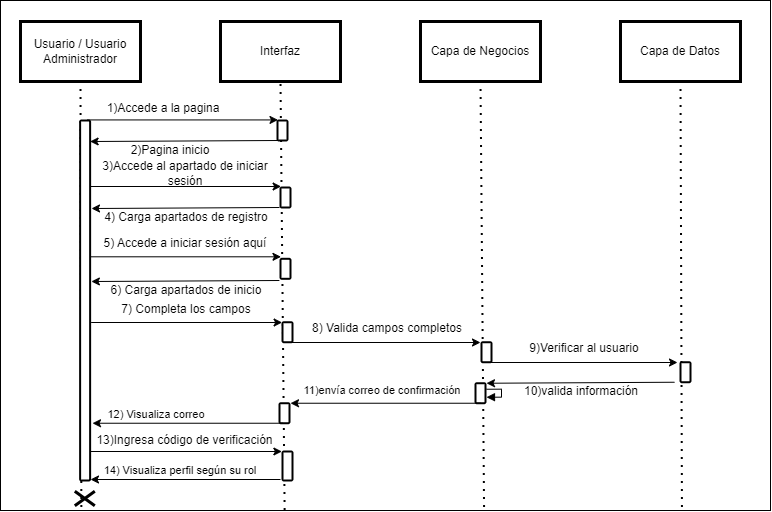

The diagram above was exported from draw.io. Its source (the exported page's mxGraphModel, read from the mxfile embedded in the PNG):
<mxGraphModel dx="1257" dy="699" grid="1" gridSize="10" guides="1" tooltips="1" connect="1" arrows="1" fold="1" page="1" pageScale="1" pageWidth="827" pageHeight="1169" math="0" shadow="0">
  <root>
    <mxCell id="0" />
    <mxCell id="1" parent="0" />
    <mxCell id="2ZNO0mUwHn73B1UzPNCG-1" value="" style="rounded=0;whiteSpace=wrap;html=1;" vertex="1" parent="1">
      <mxGeometry x="30" y="30" width="770" height="510" as="geometry" />
    </mxCell>
    <mxCell id="2ZNO0mUwHn73B1UzPNCG-2" value="Usuario / Usuario Administrador" style="rounded=0;whiteSpace=wrap;html=1;shadow=0;strokeColor=#000000;fillColor=#FFFFFF;glass=0;gradientColor=none;fillStyle=auto;strokeWidth=3;" vertex="1" parent="1">
      <mxGeometry x="50" y="51" width="120" height="60" as="geometry" />
    </mxCell>
    <mxCell id="2ZNO0mUwHn73B1UzPNCG-3" value="Interfaz" style="rounded=0;whiteSpace=wrap;html=1;shadow=0;strokeColor=#000000;fillColor=#FFFFFF;glass=0;gradientColor=none;fillStyle=auto;strokeWidth=3;" vertex="1" parent="1">
      <mxGeometry x="250" y="51" width="120" height="60" as="geometry" />
    </mxCell>
    <mxCell id="2ZNO0mUwHn73B1UzPNCG-4" value="Capa de Negocios" style="rounded=0;whiteSpace=wrap;html=1;shadow=0;strokeColor=#000000;fillColor=#FFFFFF;glass=0;gradientColor=none;fillStyle=auto;strokeWidth=3;" vertex="1" parent="1">
      <mxGeometry x="450" y="51" width="120" height="60" as="geometry" />
    </mxCell>
    <mxCell id="2ZNO0mUwHn73B1UzPNCG-5" value="Capa de Datos" style="rounded=0;whiteSpace=wrap;html=1;shadow=0;strokeColor=#000000;fillColor=#FFFFFF;glass=0;gradientColor=none;fillStyle=auto;strokeWidth=3;" vertex="1" parent="1">
      <mxGeometry x="650" y="51" width="120" height="60" as="geometry" />
    </mxCell>
    <mxCell id="2ZNO0mUwHn73B1UzPNCG-6" value="" style="endArrow=none;dashed=1;html=1;dashPattern=1 3;strokeWidth=2;rounded=0;entryX=0.5;entryY=1;entryDx=0;entryDy=0;exitX=0.105;exitY=0.993;exitDx=0;exitDy=0;exitPerimeter=0;" edge="1" parent="1" source="2ZNO0mUwHn73B1UzPNCG-1" target="2ZNO0mUwHn73B1UzPNCG-2">
      <mxGeometry width="50" height="50" relative="1" as="geometry">
        <mxPoint x="140" y="330" as="sourcePoint" />
        <mxPoint x="190" y="280" as="targetPoint" />
      </mxGeometry>
    </mxCell>
    <mxCell id="2ZNO0mUwHn73B1UzPNCG-7" value="" style="endArrow=none;dashed=1;html=1;dashPattern=1 3;strokeWidth=2;rounded=0;entryX=0.5;entryY=1;entryDx=0;entryDy=0;exitX=0.369;exitY=0.999;exitDx=0;exitDy=0;exitPerimeter=0;" edge="1" parent="1" source="2ZNO0mUwHn73B1UzPNCG-1" target="2ZNO0mUwHn73B1UzPNCG-3">
      <mxGeometry width="50" height="50" relative="1" as="geometry">
        <mxPoint x="300" y="380" as="sourcePoint" />
        <mxPoint x="350" y="330" as="targetPoint" />
      </mxGeometry>
    </mxCell>
    <mxCell id="2ZNO0mUwHn73B1UzPNCG-8" value="" style="endArrow=none;dashed=1;html=1;dashPattern=1 3;strokeWidth=2;rounded=0;entryX=0.5;entryY=1;entryDx=0;entryDy=0;exitX=0.628;exitY=0.993;exitDx=0;exitDy=0;exitPerimeter=0;" edge="1" parent="1" source="2ZNO0mUwHn73B1UzPNCG-1" target="2ZNO0mUwHn73B1UzPNCG-4">
      <mxGeometry width="50" height="50" relative="1" as="geometry">
        <mxPoint x="-2606.666666666667" y="220" as="sourcePoint" />
        <mxPoint x="610" y="300" as="targetPoint" />
      </mxGeometry>
    </mxCell>
    <mxCell id="2ZNO0mUwHn73B1UzPNCG-9" value="" style="endArrow=none;dashed=1;html=1;dashPattern=1 3;strokeWidth=2;rounded=0;entryX=0.5;entryY=1;entryDx=0;entryDy=0;exitX=0.885;exitY=0.993;exitDx=0;exitDy=0;exitPerimeter=0;" edge="1" parent="1" source="2ZNO0mUwHn73B1UzPNCG-1" target="2ZNO0mUwHn73B1UzPNCG-5">
      <mxGeometry width="50" height="50" relative="1" as="geometry">
        <mxPoint x="650" y="340" as="sourcePoint" />
        <mxPoint x="700" y="290" as="targetPoint" />
      </mxGeometry>
    </mxCell>
    <mxCell id="2ZNO0mUwHn73B1UzPNCG-10" value="" style="html=1;points=[];perimeter=orthogonalPerimeter;rounded=1;shadow=0;glass=0;fillStyle=auto;strokeColor=#000000;strokeWidth=2;fillColor=#FFFFFF;gradientColor=none;sketch=0;" vertex="1" parent="1">
      <mxGeometry x="109.62" y="150" width="10" height="360" as="geometry" />
    </mxCell>
    <mxCell id="2ZNO0mUwHn73B1UzPNCG-11" value="" style="html=1;points=[];perimeter=orthogonalPerimeter;rounded=1;shadow=0;glass=0;fillStyle=auto;strokeColor=#000000;strokeWidth=2;fillColor=#FFFFFF;gradientColor=none;sketch=0;" vertex="1" parent="1">
      <mxGeometry x="307" y="150" width="10" height="20" as="geometry" />
    </mxCell>
    <mxCell id="2ZNO0mUwHn73B1UzPNCG-12" value="" style="endArrow=classic;html=1;rounded=0;exitX=0.867;exitY=0.004;exitDx=0;exitDy=0;exitPerimeter=0;entryX=0;entryY=0.083;entryDx=0;entryDy=0;entryPerimeter=0;" edge="1" parent="1">
      <mxGeometry width="50" height="50" relative="1" as="geometry">
        <mxPoint x="116.5" y="149.43" as="sourcePoint" />
        <mxPoint x="307.5" y="149.43" as="targetPoint" />
      </mxGeometry>
    </mxCell>
    <mxCell id="2ZNO0mUwHn73B1UzPNCG-13" value="1)Accede a la pagina" style="text;html=1;align=center;verticalAlign=middle;whiteSpace=wrap;rounded=0;" vertex="1" parent="1">
      <mxGeometry x="132.5" y="128.43" width="120" height="19" as="geometry" />
    </mxCell>
    <mxCell id="2ZNO0mUwHn73B1UzPNCG-15" value="2)Pagina inicio" style="text;html=1;align=center;verticalAlign=middle;whiteSpace=wrap;rounded=0;" vertex="1" parent="1">
      <mxGeometry x="140" y="170" width="120" height="19" as="geometry" />
    </mxCell>
    <mxCell id="2ZNO0mUwHn73B1UzPNCG-16" value="" style="endArrow=classic;html=1;rounded=0;exitX=0.867;exitY=0.004;exitDx=0;exitDy=0;exitPerimeter=0;entryX=0;entryY=0.083;entryDx=0;entryDy=0;entryPerimeter=0;" edge="1" parent="1">
      <mxGeometry width="50" height="50" relative="1" as="geometry">
        <mxPoint x="119.62" y="216" as="sourcePoint" />
        <mxPoint x="310.62" y="216" as="targetPoint" />
      </mxGeometry>
    </mxCell>
    <mxCell id="2ZNO0mUwHn73B1UzPNCG-17" value="3)Accede al apartado de iniciar sesión" style="text;html=1;align=center;verticalAlign=middle;whiteSpace=wrap;rounded=0;" vertex="1" parent="1">
      <mxGeometry x="130" y="193" width="170" height="19" as="geometry" />
    </mxCell>
    <mxCell id="2ZNO0mUwHn73B1UzPNCG-18" value="" style="html=1;points=[];perimeter=orthogonalPerimeter;rounded=1;shadow=0;glass=0;fillStyle=auto;strokeColor=#000000;strokeWidth=2;fillColor=#FFFFFF;gradientColor=none;sketch=0;" vertex="1" parent="1">
      <mxGeometry x="310" y="217" width="10" height="20" as="geometry" />
    </mxCell>
    <mxCell id="2ZNO0mUwHn73B1UzPNCG-19" value="" style="endArrow=classic;html=1;rounded=0;exitX=0.153;exitY=1.002;exitDx=0;exitDy=0;exitPerimeter=0;entryX=1.179;entryY=0.07;entryDx=0;entryDy=0;entryPerimeter=0;" edge="1" parent="1">
      <mxGeometry width="50" height="50" relative="1" as="geometry">
        <mxPoint x="309" y="237" as="sourcePoint" />
        <mxPoint x="121" y="238" as="targetPoint" />
      </mxGeometry>
    </mxCell>
    <mxCell id="2ZNO0mUwHn73B1UzPNCG-20" value="4) Carga apartados de registro" style="text;html=1;align=center;verticalAlign=middle;whiteSpace=wrap;rounded=0;" vertex="1" parent="1">
      <mxGeometry x="130" y="237" width="172" height="19" as="geometry" />
    </mxCell>
    <mxCell id="2ZNO0mUwHn73B1UzPNCG-21" value="" style="endArrow=classic;html=1;rounded=0;exitX=0.867;exitY=0.004;exitDx=0;exitDy=0;exitPerimeter=0;entryX=0;entryY=0.083;entryDx=0;entryDy=0;entryPerimeter=0;" edge="1" parent="1">
      <mxGeometry width="50" height="50" relative="1" as="geometry">
        <mxPoint x="120.62" y="352" as="sourcePoint" />
        <mxPoint x="311.62" y="352" as="targetPoint" />
      </mxGeometry>
    </mxCell>
    <mxCell id="2ZNO0mUwHn73B1UzPNCG-22" value="7) Completa los campos" style="text;html=1;align=center;verticalAlign=middle;whiteSpace=wrap;rounded=0;" vertex="1" parent="1">
      <mxGeometry x="131" y="329" width="170" height="19" as="geometry" />
    </mxCell>
    <mxCell id="2ZNO0mUwHn73B1UzPNCG-23" value="" style="html=1;points=[];perimeter=orthogonalPerimeter;rounded=1;shadow=0;glass=0;fillStyle=auto;strokeColor=#000000;strokeWidth=2;fillColor=#FFFFFF;gradientColor=none;sketch=0;" vertex="1" parent="1">
      <mxGeometry x="312" y="351.74" width="10" height="20" as="geometry" />
    </mxCell>
    <mxCell id="2ZNO0mUwHn73B1UzPNCG-24" value="" style="endArrow=classic;html=1;rounded=0;exitX=0.867;exitY=0.004;exitDx=0;exitDy=0;exitPerimeter=0;entryX=0;entryY=0.083;entryDx=0;entryDy=0;entryPerimeter=0;" edge="1" parent="1">
      <mxGeometry width="50" height="50" relative="1" as="geometry">
        <mxPoint x="319" y="372" as="sourcePoint" />
        <mxPoint x="510" y="372" as="targetPoint" />
      </mxGeometry>
    </mxCell>
    <mxCell id="2ZNO0mUwHn73B1UzPNCG-25" value="8) Valida campos completos" style="text;html=1;align=center;verticalAlign=middle;whiteSpace=wrap;rounded=0;" vertex="1" parent="1">
      <mxGeometry x="332.38" y="348" width="170" height="19" as="geometry" />
    </mxCell>
    <mxCell id="2ZNO0mUwHn73B1UzPNCG-26" value="" style="html=1;points=[];perimeter=orthogonalPerimeter;rounded=1;shadow=0;glass=0;fillStyle=auto;strokeColor=#000000;strokeWidth=2;fillColor=#FFFFFF;gradientColor=none;sketch=0;" vertex="1" parent="1">
      <mxGeometry x="511" y="371.74" width="10" height="20" as="geometry" />
    </mxCell>
    <mxCell id="2ZNO0mUwHn73B1UzPNCG-27" value="" style="html=1;points=[];perimeter=orthogonalPerimeter;rounded=1;shadow=0;glass=0;fillStyle=auto;strokeColor=#000000;strokeWidth=2;fillColor=#FFFFFF;gradientColor=none;sketch=0;" vertex="1" parent="1">
      <mxGeometry x="710" y="391.74" width="10" height="20" as="geometry" />
    </mxCell>
    <mxCell id="2ZNO0mUwHn73B1UzPNCG-28" value="" style="endArrow=classic;html=1;rounded=0;exitX=0.867;exitY=0.004;exitDx=0;exitDy=0;exitPerimeter=0;entryX=0;entryY=0.083;entryDx=0;entryDy=0;entryPerimeter=0;" edge="1" parent="1">
      <mxGeometry width="50" height="50" relative="1" as="geometry">
        <mxPoint x="516" y="392" as="sourcePoint" />
        <mxPoint x="707" y="392" as="targetPoint" />
      </mxGeometry>
    </mxCell>
    <mxCell id="2ZNO0mUwHn73B1UzPNCG-29" value="9)Verificar al usuario" style="text;html=1;align=center;verticalAlign=middle;whiteSpace=wrap;rounded=0;" vertex="1" parent="1">
      <mxGeometry x="529.38" y="368" width="170" height="19" as="geometry" />
    </mxCell>
    <mxCell id="2ZNO0mUwHn73B1UzPNCG-30" value="" style="endArrow=classic;html=1;rounded=0;exitX=0.153;exitY=1.002;exitDx=0;exitDy=0;exitPerimeter=0;entryX=1.179;entryY=0.07;entryDx=0;entryDy=0;entryPerimeter=0;" edge="1" parent="1">
      <mxGeometry width="50" height="50" relative="1" as="geometry">
        <mxPoint x="704" y="411.74" as="sourcePoint" />
        <mxPoint x="516" y="412.74" as="targetPoint" />
      </mxGeometry>
    </mxCell>
    <mxCell id="2ZNO0mUwHn73B1UzPNCG-31" value="10)valida información" style="text;html=1;align=center;verticalAlign=middle;whiteSpace=wrap;rounded=0;" vertex="1" parent="1">
      <mxGeometry x="525" y="411.74" width="172" height="19" as="geometry" />
    </mxCell>
    <mxCell id="2ZNO0mUwHn73B1UzPNCG-32" value="" style="html=1;points=[];perimeter=orthogonalPerimeter;rounded=1;shadow=0;glass=0;fillStyle=auto;strokeColor=#000000;strokeWidth=2;fillColor=#FFFFFF;gradientColor=none;sketch=0;" vertex="1" parent="1">
      <mxGeometry x="505" y="412.74" width="10" height="20" as="geometry" />
    </mxCell>
    <mxCell id="2ZNO0mUwHn73B1UzPNCG-33" value="" style="edgeStyle=orthogonalEdgeStyle;html=1;align=left;spacingLeft=2;endArrow=block;rounded=0;entryX=0.97;entryY=0.581;entryDx=0;entryDy=0;entryPerimeter=0;exitX=1.013;exitY=0.394;exitDx=0;exitDy=0;exitPerimeter=0;" edge="1" parent="1">
      <mxGeometry relative="1" as="geometry">
        <mxPoint x="516" y="418.74" as="sourcePoint" />
        <Array as="points">
          <mxPoint x="531" y="418.74" />
          <mxPoint x="531" y="426.74" />
        </Array>
        <mxPoint x="516" y="426.74" as="targetPoint" />
      </mxGeometry>
    </mxCell>
    <mxCell id="2ZNO0mUwHn73B1UzPNCG-34" value="" style="endArrow=classic;html=1;rounded=0;exitX=-0.02;exitY=1.03;exitDx=0;exitDy=0;exitPerimeter=0;entryX=1.02;entryY=0.03;entryDx=0;entryDy=0;entryPerimeter=0;" edge="1" parent="1">
      <mxGeometry width="50" height="50" relative="1" as="geometry">
        <mxPoint x="510" y="432.74" as="sourcePoint" />
        <mxPoint x="320" y="432.74" as="targetPoint" />
      </mxGeometry>
    </mxCell>
    <mxCell id="2ZNO0mUwHn73B1UzPNCG-35" value="11)envía correo de confirmación" style="text;html=1;align=center;verticalAlign=middle;whiteSpace=wrap;rounded=0;fontSize=11;" vertex="1" parent="1">
      <mxGeometry x="327" y="409.74" width="170" height="20" as="geometry" />
    </mxCell>
    <mxCell id="2ZNO0mUwHn73B1UzPNCG-36" value="" style="html=1;points=[];perimeter=orthogonalPerimeter;rounded=1;shadow=0;glass=0;fillStyle=auto;strokeColor=#000000;strokeWidth=2;fillColor=#FFFFFF;gradientColor=none;sketch=0;" vertex="1" parent="1">
      <mxGeometry x="309" y="432.74" width="10" height="20" as="geometry" />
    </mxCell>
    <mxCell id="2ZNO0mUwHn73B1UzPNCG-37" value="" style="endArrow=classic;html=1;rounded=0;exitX=-0.02;exitY=1.03;exitDx=0;exitDy=0;exitPerimeter=0;entryX=1.02;entryY=0.03;entryDx=0;entryDy=0;entryPerimeter=0;" edge="1" parent="1">
      <mxGeometry width="50" height="50" relative="1" as="geometry">
        <mxPoint x="312" y="452.74" as="sourcePoint" />
        <mxPoint x="122" y="452.74" as="targetPoint" />
      </mxGeometry>
    </mxCell>
    <mxCell id="2ZNO0mUwHn73B1UzPNCG-38" value="12) Visualiza correo" style="text;html=1;align=center;verticalAlign=middle;whiteSpace=wrap;rounded=0;fontSize=11;" vertex="1" parent="1">
      <mxGeometry x="132" y="433.74" width="108" height="20" as="geometry" />
    </mxCell>
    <mxCell id="2ZNO0mUwHn73B1UzPNCG-39" value="" style="shape=umlDestroy;whiteSpace=wrap;html=1;strokeWidth=3;rotation=90;" vertex="1" parent="1">
      <mxGeometry x="107" y="518" width="14.62" height="20" as="geometry" />
    </mxCell>
    <mxCell id="2ZNO0mUwHn73B1UzPNCG-40" value="" style="endArrow=classic;html=1;rounded=0;exitX=0.867;exitY=0.004;exitDx=0;exitDy=0;exitPerimeter=0;entryX=0;entryY=0.083;entryDx=0;entryDy=0;entryPerimeter=0;" edge="1" parent="1">
      <mxGeometry width="50" height="50" relative="1" as="geometry">
        <mxPoint x="119.5" y="286.3" as="sourcePoint" />
        <mxPoint x="310.5" y="286.3" as="targetPoint" />
      </mxGeometry>
    </mxCell>
    <mxCell id="2ZNO0mUwHn73B1UzPNCG-41" value="5) Accede a iniciar sesión aquí" style="text;html=1;align=center;verticalAlign=middle;whiteSpace=wrap;rounded=0;" vertex="1" parent="1">
      <mxGeometry x="129.88" y="263.3" width="170" height="19" as="geometry" />
    </mxCell>
    <mxCell id="2ZNO0mUwHn73B1UzPNCG-42" value="" style="endArrow=classic;html=1;rounded=0;exitX=0.153;exitY=1.002;exitDx=0;exitDy=0;exitPerimeter=0;entryX=1.179;entryY=0.07;entryDx=0;entryDy=0;entryPerimeter=0;" edge="1" parent="1">
      <mxGeometry width="50" height="50" relative="1" as="geometry">
        <mxPoint x="308.88" y="310" as="sourcePoint" />
        <mxPoint x="120.88" y="311" as="targetPoint" />
      </mxGeometry>
    </mxCell>
    <mxCell id="2ZNO0mUwHn73B1UzPNCG-43" value="6) Carga apartados de inicio" style="text;html=1;align=center;verticalAlign=middle;whiteSpace=wrap;rounded=0;" vertex="1" parent="1">
      <mxGeometry x="129.88" y="310" width="172" height="19" as="geometry" />
    </mxCell>
    <mxCell id="2ZNO0mUwHn73B1UzPNCG-44" value="" style="html=1;points=[];perimeter=orthogonalPerimeter;rounded=1;shadow=0;glass=0;fillStyle=auto;strokeColor=#000000;strokeWidth=2;fillColor=#FFFFFF;gradientColor=none;sketch=0;" vertex="1" parent="1">
      <mxGeometry x="310" y="288.3" width="10" height="20" as="geometry" />
    </mxCell>
    <mxCell id="2ZNO0mUwHn73B1UzPNCG-45" value="" style="endArrow=classic;html=1;rounded=0;exitX=0.867;exitY=0.004;exitDx=0;exitDy=0;exitPerimeter=0;entryX=0;entryY=0.083;entryDx=0;entryDy=0;entryPerimeter=0;" edge="1" parent="1">
      <mxGeometry width="50" height="50" relative="1" as="geometry">
        <mxPoint x="120.38000000000001" y="481" as="sourcePoint" />
        <mxPoint x="311.38" y="481" as="targetPoint" />
      </mxGeometry>
    </mxCell>
    <mxCell id="2ZNO0mUwHn73B1UzPNCG-46" value="13)Ingresa código de verificación" style="text;html=1;align=center;verticalAlign=middle;whiteSpace=wrap;rounded=0;" vertex="1" parent="1">
      <mxGeometry x="124.75999999999999" y="460" width="179.24" height="19" as="geometry" />
    </mxCell>
    <mxCell id="2ZNO0mUwHn73B1UzPNCG-47" value="" style="html=1;points=[];perimeter=orthogonalPerimeter;rounded=1;shadow=0;glass=0;fillStyle=auto;strokeColor=#000000;strokeWidth=2;fillColor=#FFFFFF;gradientColor=none;sketch=0;" vertex="1" parent="1">
      <mxGeometry x="312" y="481" width="10" height="29" as="geometry" />
    </mxCell>
    <mxCell id="2ZNO0mUwHn73B1UzPNCG-48" value="" style="endArrow=classic;html=1;rounded=0;exitX=-0.02;exitY=1.03;exitDx=0;exitDy=0;exitPerimeter=0;entryX=1.02;entryY=0.03;entryDx=0;entryDy=0;entryPerimeter=0;" edge="1" parent="1">
      <mxGeometry width="50" height="50" relative="1" as="geometry">
        <mxPoint x="310" y="509" as="sourcePoint" />
        <mxPoint x="120" y="509" as="targetPoint" />
      </mxGeometry>
    </mxCell>
    <mxCell id="2ZNO0mUwHn73B1UzPNCG-49" value="14) Visualiza perfil según su rol" style="text;html=1;align=center;verticalAlign=middle;whiteSpace=wrap;rounded=0;fontSize=11;" vertex="1" parent="1">
      <mxGeometry x="130" y="490" width="160" height="20" as="geometry" />
    </mxCell>
    <mxCell id="2ZNO0mUwHn73B1UzPNCG-51" value="" style="endArrow=classic;html=1;rounded=0;exitX=0.153;exitY=1.002;exitDx=0;exitDy=0;exitPerimeter=0;entryX=1.179;entryY=0.07;entryDx=0;entryDy=0;entryPerimeter=0;" edge="1" parent="1">
      <mxGeometry width="50" height="50" relative="1" as="geometry">
        <mxPoint x="307.62" y="170" as="sourcePoint" />
        <mxPoint x="119.62" y="171" as="targetPoint" />
      </mxGeometry>
    </mxCell>
  </root>
</mxGraphModel>